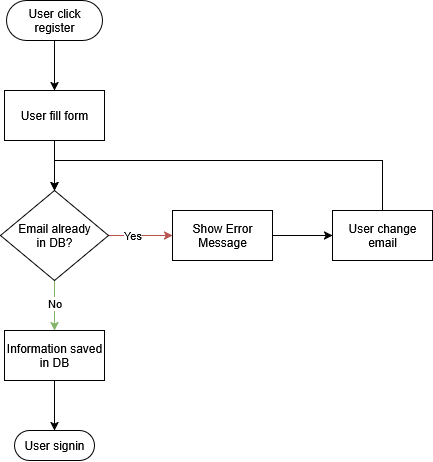

The diagram above was exported from draw.io. Its source (the exported page's mxGraphModel, read from the mxfile embedded in the PNG):
<mxGraphModel dx="1026" dy="573" grid="1" gridSize="10" guides="1" tooltips="1" connect="1" arrows="1" fold="1" page="1" pageScale="1" pageWidth="827" pageHeight="1169" math="0" shadow="0">
  <root>
    <mxCell id="0" />
    <mxCell id="1" parent="0" />
    <mxCell id="A9B5jGg0RTKYAUVAofu6-21" style="edgeStyle=orthogonalEdgeStyle;rounded=0;orthogonalLoop=1;jettySize=auto;html=1;" edge="1" parent="1" source="A9B5jGg0RTKYAUVAofu6-13" target="A9B5jGg0RTKYAUVAofu6-14">
      <mxGeometry relative="1" as="geometry" />
    </mxCell>
    <mxCell id="A9B5jGg0RTKYAUVAofu6-13" value="User click register" style="html=1;dashed=0;whiteSpace=wrap;shape=mxgraph.dfd.start" vertex="1" parent="1">
      <mxGeometry x="374" y="40" width="96" height="40" as="geometry" />
    </mxCell>
    <mxCell id="A9B5jGg0RTKYAUVAofu6-20" style="edgeStyle=orthogonalEdgeStyle;rounded=0;orthogonalLoop=1;jettySize=auto;html=1;" edge="1" parent="1" source="A9B5jGg0RTKYAUVAofu6-14" target="A9B5jGg0RTKYAUVAofu6-15">
      <mxGeometry relative="1" as="geometry" />
    </mxCell>
    <mxCell id="A9B5jGg0RTKYAUVAofu6-14" value="User fill form" style="html=1;dashed=0;whiteSpace=wrap;" vertex="1" parent="1">
      <mxGeometry x="372" y="130" width="100" height="50" as="geometry" />
    </mxCell>
    <mxCell id="A9B5jGg0RTKYAUVAofu6-18" value="Yes" style="edgeStyle=orthogonalEdgeStyle;rounded=0;orthogonalLoop=1;jettySize=auto;html=1;entryX=0;entryY=0.5;entryDx=0;entryDy=0;fillColor=#f8cecc;strokeColor=#b85450;" edge="1" parent="1" source="A9B5jGg0RTKYAUVAofu6-15" target="A9B5jGg0RTKYAUVAofu6-16">
      <mxGeometry x="-0.25" relative="1" as="geometry">
        <mxPoint as="offset" />
      </mxGeometry>
    </mxCell>
    <mxCell id="A9B5jGg0RTKYAUVAofu6-25" style="edgeStyle=orthogonalEdgeStyle;rounded=0;orthogonalLoop=1;jettySize=auto;html=1;fillColor=#d5e8d4;strokeColor=#82b366;" edge="1" parent="1" source="A9B5jGg0RTKYAUVAofu6-15" target="A9B5jGg0RTKYAUVAofu6-24">
      <mxGeometry relative="1" as="geometry" />
    </mxCell>
    <mxCell id="A9B5jGg0RTKYAUVAofu6-29" value="No" style="edgeLabel;html=1;align=center;verticalAlign=middle;resizable=0;points=[];fontFamily=Helvetica;fontSize=11;fontColor=default;labelBackgroundColor=default;" vertex="1" connectable="0" parent="A9B5jGg0RTKYAUVAofu6-25">
      <mxGeometry x="-0.12" y="-1" relative="1" as="geometry">
        <mxPoint as="offset" />
      </mxGeometry>
    </mxCell>
    <mxCell id="A9B5jGg0RTKYAUVAofu6-15" value="&lt;div&gt;Email already&lt;/div&gt;&lt;div&gt;in DB?&lt;/div&gt;" style="shape=rhombus;html=1;dashed=0;whiteSpace=wrap;perimeter=rhombusPerimeter;" vertex="1" parent="1">
      <mxGeometry x="368" y="230" width="108" height="90" as="geometry" />
    </mxCell>
    <mxCell id="A9B5jGg0RTKYAUVAofu6-26" style="edgeStyle=orthogonalEdgeStyle;rounded=0;orthogonalLoop=1;jettySize=auto;html=1;" edge="1" parent="1" source="A9B5jGg0RTKYAUVAofu6-16" target="A9B5jGg0RTKYAUVAofu6-17">
      <mxGeometry relative="1" as="geometry" />
    </mxCell>
    <mxCell id="A9B5jGg0RTKYAUVAofu6-16" value="Show Error Message" style="html=1;dashed=0;whiteSpace=wrap;" vertex="1" parent="1">
      <mxGeometry x="540" y="250" width="100" height="50" as="geometry" />
    </mxCell>
    <mxCell id="A9B5jGg0RTKYAUVAofu6-27" style="edgeStyle=orthogonalEdgeStyle;rounded=0;orthogonalLoop=1;jettySize=auto;html=1;" edge="1" parent="1" source="A9B5jGg0RTKYAUVAofu6-17" target="A9B5jGg0RTKYAUVAofu6-15">
      <mxGeometry relative="1" as="geometry">
        <Array as="points">
          <mxPoint x="750" y="200" />
          <mxPoint x="422" y="200" />
        </Array>
      </mxGeometry>
    </mxCell>
    <mxCell id="A9B5jGg0RTKYAUVAofu6-17" value="User change email" style="html=1;dashed=0;whiteSpace=wrap;" vertex="1" parent="1">
      <mxGeometry x="700" y="250" width="100" height="50" as="geometry" />
    </mxCell>
    <mxCell id="A9B5jGg0RTKYAUVAofu6-22" value="User signin" style="html=1;dashed=0;whiteSpace=wrap;shape=mxgraph.dfd.start" vertex="1" parent="1">
      <mxGeometry x="382" y="470" width="80" height="30" as="geometry" />
    </mxCell>
    <mxCell id="A9B5jGg0RTKYAUVAofu6-28" style="edgeStyle=orthogonalEdgeStyle;rounded=0;orthogonalLoop=1;jettySize=auto;html=1;" edge="1" parent="1" source="A9B5jGg0RTKYAUVAofu6-24" target="A9B5jGg0RTKYAUVAofu6-22">
      <mxGeometry relative="1" as="geometry" />
    </mxCell>
    <mxCell id="A9B5jGg0RTKYAUVAofu6-24" value="Information saved in DB" style="html=1;dashed=0;whiteSpace=wrap;" vertex="1" parent="1">
      <mxGeometry x="372" y="370" width="100" height="50" as="geometry" />
    </mxCell>
  </root>
</mxGraphModel>